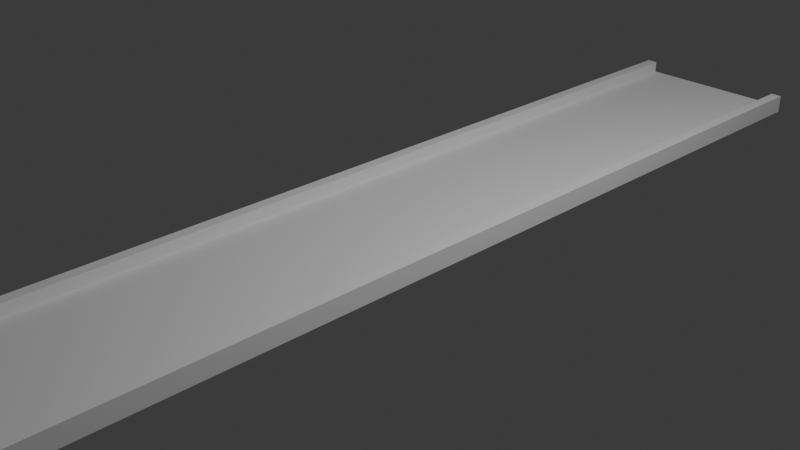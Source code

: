 # Source: end.blend  (saved by Blender 4.4.32; exported with 4.5.12 LTS)
import bpy
from mathutils import Matrix  # noqa: F401  (used for matrix-valued properties, if any)

bpy.ops.wm.read_factory_settings(use_empty=True)
scene = bpy.context.scene
scene.name = 'Scene'

# ---- collections
col_collection = bpy.data.collections.new('Collection'); scene.collection.children.link(col_collection)

# ---- world
world_world = bpy.data.worlds.new('World'); scene.world = world_world
world_world.use_nodes = True; world_world.node_tree.nodes.clear()
_N = world_world.node_tree.nodes; _L = world_world.node_tree.links
n0 = _N.new('ShaderNodeOutputWorld'); n0.name = 'World Output'; n0.location = (300, 300)
n1 = _N.new('ShaderNodeBackground'); n1.name = 'Background'; n1.location = (10, 300)
n1.inputs[0].default_value = (0.05088, 0.05088, 0.05088, 1.0)
_L.new(n1.outputs[0], n0.inputs[0])
n0.is_active_output = True
world_world.color = (0.05088, 0.05088, 0.05088)
world_world.sun_shadow_jitter_overblur = 0.0

# ---- cameras
cam_camera = bpy.data.cameras.new('Camera')
cam_camera.clip_end = 100.0
cam_camera.ortho_scale = 7.314

# ---- lights
light_light = bpy.data.lights.new('Light', 'POINT')
light_light.energy = 1000.0
light_light.shadow_soft_size = 0.1

# ---- meshes
me_cube_001 = bpy.data.meshes.new('Cube.001')
me_cube_001.from_pydata([(-1.0, -1.0, -1.0), (-1.0, -1.0, 1.0), (-1.0, 1.0, -1.0), (-1.0, 1.0, 1.0), (1.0, -1.0, -1.0), (1.0, -1.0, 1.0), (1.0, 1.0, -1.0), (1.0, 1.0, 1.0), (0.0, 1.0, -1.0), (0.0, 1.0, 1.0), (0.0, -1.0, -1.0), (0.0, -1.0, 1.0), (-0.5, 1.0, -1.0), (-0.5, -1.0, 1.0), (-0.5, 1.0, 1.0), (-0.5, -1.0, -1.0), (0.5, 1.0, 1.0), (0.5, -1.0, -1.0), (0.5, 1.0, -1.0), (0.5, -1.0, 1.0), (-0.75, 1.0, -1.0), (-0.75, -1.0, 1.0), (-0.75, 1.0, 1.0), (-0.75, -1.0, -1.0), (0.75, 1.0, 1.0), (0.75, -1.0, -1.0), (0.75, 1.0, -1.0), (0.75, -1.0, 1.0), (-0.875, 1.0, -1.0), (-0.875, -1.0, 1.0), (-0.875, 1.0, 1.0), (-0.875, -1.0, -1.0), (0.875, 1.0, 1.0), (0.875, -1.0, -1.0), (0.875, 1.0, -1.0), (0.875, -1.0, 1.0), (-1.0, -1.0, -4.534), (-1.0, 1.0, -4.534), (1.0, -1.0, -4.534), (1.0, 1.0, -4.534), (-0.875, 1.0, -4.534), (-0.875, -1.0, -4.534), (0.875, -1.0, -4.534), (0.875, 1.0, -4.534), (-2.961, -2.071, -1.0), (-2.961, -2.071, 1.0), (2.961, -2.071, -1.0), (2.961, -2.071, 1.0), (0.0, -2.071, -1.0), (0.0, -2.071, 1.0), (-1.48, -2.071, 1.0), (-1.48, -2.071, -1.0), (1.48, -2.071, -1.0), (1.48, -2.071, 1.0), (-2.221, -2.071, 1.0), (-2.221, -2.071, -1.0), (2.221, -2.071, -1.0), (2.221, -2.071, 1.0), (-2.591, -2.071, 1.0), (-2.591, -2.071, -1.0), (2.591, -2.071, -1.0), (2.591, -2.071, 1.0), (-2.961, -2.071, -4.534), (2.961, -2.071, -4.534), (-2.591, -2.071, -4.534), (2.591, -2.071, -4.534), (-5.077, -3.612, -1.0), (-5.077, -3.612, 1.0), (5.077, -3.612, -1.0), (5.077, -3.612, 1.0), (0.0, -3.612, -1.0), (0.0, -3.612, 1.0), (-2.539, -3.612, 1.0), (-2.539, -3.612, -1.0), (2.539, -3.612, -1.0), (2.539, -3.612, 1.0), (-3.808, -3.612, 1.0), (-3.808, -3.612, -1.0), (3.808, -3.612, -1.0), (3.808, -3.612, 1.0), (-4.442, -3.612, 1.0), (-4.442, -3.612, -1.0), (4.442, -3.612, -1.0), (4.442, -3.612, 1.0), (-5.077, -3.612, -4.534), (5.077, -3.612, -4.534), (-4.442, -3.612, -4.534), (4.442, -3.612, -4.534), (-5.077, -5.499, -1.0), (-5.077, -5.499, 1.0), (5.077, -5.499, -1.0), (5.077, -5.499, 1.0), (0.0, -5.499, -1.0), (0.0, -5.499, 1.0), (-2.539, -5.499, 1.0), (-2.539, -5.499, -1.0), (2.539, -5.499, -1.0), (2.539, -5.499, 1.0), (-3.808, -5.499, 1.0), (-3.808, -5.499, -1.0), (3.808, -5.499, -1.0), (3.808, -5.499, 1.0), (-4.442, -5.499, 1.0), (-4.442, -5.499, -1.0), (4.442, -5.499, -1.0), (4.442, -5.499, 1.0), (-5.077, -5.499, -4.534), (5.077, -5.499, -4.534), (-4.442, -5.499, -4.534), (4.442, -5.499, -4.534), (-1.0, -3.957, -0.4981), (-1.0, -3.957, -53.72), (-1.0, -3.604, -0.4981), (-1.0, -3.604, -53.72), (1.0, -3.957, -0.4981), (1.0, -3.957, -53.72), (1.0, -3.604, -0.4981), (1.0, -3.604, -53.72), (1.017, -3.957, 15.87), (1.017, -3.957, -37.36), (1.017, -3.604, 15.87), (1.017, -3.604, -37.36), (3.017, -3.957, 15.87), (3.017, -3.957, -37.36), (3.017, -3.604, 15.87), (3.017, -3.604, -37.36), (-3.012, -3.957, 29.98), (-3.012, -3.957, -23.24), (-3.012, -3.604, 29.98), (-3.012, -3.604, -23.24), (-1.012, -3.957, 29.98), (-1.012, -3.957, -23.24), (-1.012, -3.604, 29.98), (-1.012, -3.604, -23.24)], [], [(0, 1, 3, 2), (34, 32, 7, 6), (6, 7, 5, 4), (27, 19, 53, 57), (2, 28, 40, 37), (30, 3, 1, 29), (16, 9, 11, 19), (12, 8, 10, 15), (21, 29, 58, 54), (12, 14, 9, 8), (20, 22, 14, 12), (20, 12, 15, 23), (9, 14, 13, 11), (1, 0, 44, 45), (23, 15, 51, 55), (24, 16, 19, 27), (8, 18, 17, 10), (8, 9, 16, 18), (28, 20, 23, 31), (28, 30, 22, 20), (14, 22, 21, 13), (17, 25, 56, 52), (32, 24, 27, 35), (0, 36, 62, 44), (18, 26, 25, 17), (18, 16, 24, 26), (2, 3, 30, 28), (19, 11, 49, 53), (22, 30, 29, 21), (13, 21, 54, 50), (10, 17, 52, 48), (7, 32, 35, 5), (26, 34, 33, 25), (26, 24, 32, 34), (43, 39, 38, 42), (37, 40, 41, 36), (28, 31, 41, 40), (33, 34, 43, 42), (15, 10, 48, 51), (0, 2, 37, 36), (34, 6, 39, 43), (6, 4, 38, 39), (56, 60, 82, 78), (49, 50, 72, 71), (64, 59, 81, 86), (59, 55, 77, 81), (63, 46, 68, 85), (50, 54, 76, 72), (53, 49, 71, 75), (60, 65, 87, 82), (54, 58, 80, 76), (51, 48, 70, 73), (4, 5, 47, 46), (25, 33, 60, 56), (33, 42, 65, 60), (31, 23, 55, 59), (35, 27, 57, 61), (38, 4, 46, 63), (29, 1, 45, 58), (5, 35, 61, 47), (42, 38, 63, 65), (36, 41, 64, 62), (41, 31, 59, 64), (11, 13, 50, 49), (66, 84, 106, 88), (67, 66, 88, 89), (78, 82, 104, 100), (71, 72, 94, 93), (86, 81, 103, 108), (81, 77, 99, 103), (85, 68, 90, 107), (72, 76, 98, 94), (75, 71, 93, 97), (82, 87, 109, 104), (45, 44, 66, 67), (44, 62, 84, 66), (55, 51, 73, 77), (47, 61, 83, 69), (46, 47, 69, 68), (52, 56, 78, 74), (61, 57, 79, 83), (48, 52, 74, 70), (65, 63, 85, 87), (58, 45, 67, 80), (57, 53, 75, 79), (62, 64, 86, 84), (103, 102, 89, 88), (96, 97, 93, 92), (92, 93, 94, 95), (100, 101, 97, 96), (95, 94, 98, 99), (104, 105, 101, 100), (90, 104, 109, 107), (99, 98, 102, 103), (90, 91, 105, 104), (103, 88, 106, 108), (77, 73, 95, 99), (69, 83, 105, 91), (68, 69, 91, 90), (74, 78, 100, 96), (83, 79, 101, 105), (70, 74, 96, 92), (87, 85, 107, 109), (80, 67, 89, 102), (79, 75, 97, 101), (84, 86, 108, 106), (73, 70, 92, 95), (76, 80, 102, 98), (110, 111, 113, 112), (112, 113, 117, 116), (116, 117, 115, 114), (114, 115, 111, 110), (112, 116, 114, 110), (117, 113, 111, 115), (118, 119, 121, 120), (120, 121, 125, 124), (124, 125, 123, 122), (122, 123, 119, 118), (120, 124, 122, 118), (125, 121, 119, 123), (126, 127, 129, 128), (128, 129, 133, 132), (132, 133, 131, 130), (130, 131, 127, 126), (128, 132, 130, 126), (133, 129, 127, 131)])
_uv = me_cube_001.uv_layers.new(name='UVMap')
_uv.uv.foreach_set('vector', [0.375, 0.0, 0.625, 0.0, 0.625, 0.25, 0.375, 0.25, 0.375, 0.4844, 0.625, 0.4844, 0.625, 0.5, 0.375, 0.5, 0.375, 0.5, 0.625, 0.5, 0.625, 0.75, 0.375, 0.75, 0.6562, 0.75, 0.6875, 0.75, 0.6875, 0.75, 0.6562, 0.75, 0.375, 0.25, 0.375, 0.2656, 0.375, 0.2656, 0.375, 0.25, 0.8594, 0.5, 0.875, 0.5, 0.875, 0.75, 0.8594, 0.75, 0.6875, 0.5, 0.75, 0.5, 0.75, 0.75, 0.6875, 0.75, 0.1875, 0.5, 0.25, 0.5, 0.25, 0.75, 0.1875, 0.75, 0.8438, 0.75, 0.8594, 0.75, 0.8594, 0.75, 0.8438, 0.75, 0.375, 0.3125, 0.625, 0.3125, 0.625, 0.375, 0.375, 0.375, 0.375, 0.2812, 0.625, 0.2812, 0.625, 0.3125, 0.375, 0.3125, 0.1562, 0.5, 0.1875, 0.5, 0.1875, 0.75, 0.1562, 0.75, 0.75, 0.5, 0.8125, 0.5, 0.8125, 0.75, 0.75, 0.75, 0.625, 0.0, 0.375, 0.0, 0.375, 0.0, 0.625, 0.0, 0.1562, 0.75, 0.1875, 0.75, 0.1875, 0.75, 0.1562, 0.75, 0.6562, 0.5, 0.6875, 0.5, 0.6875, 0.75, 0.6562, 0.75, 0.25, 0.5, 0.3125, 0.5, 0.3125, 0.75, 0.25, 0.75, 0.375, 0.375, 0.625, 0.375, 0.625, 0.4375, 0.375, 0.4375, 0.1406, 0.5, 0.1562, 0.5, 0.1562, 0.75, 0.1406, 0.75, 0.375, 0.2656, 0.625, 0.2656, 0.625, 0.2812, 0.375, 0.2812, 0.8125, 0.5, 0.8438, 0.5, 0.8438, 0.75, 0.8125, 0.75, 0.3125, 0.75, 0.3438, 0.75, 0.3438, 0.75, 0.3125, 0.75, 0.6406, 0.5, 0.6562, 0.5, 0.6562, 0.75, 0.6406, 0.75, 0.375, 0.0, 0.375, 0.0, 0.375, 0.0, 0.375, 0.0, 0.3125, 0.5, 0.3438, 0.5, 0.3438, 0.75, 0.3125, 0.75, 0.375, 0.4375, 0.625, 0.4375, 0.625, 0.4688, 0.375, 0.4688, 0.375, 0.25, 0.625, 0.25, 0.625, 0.2656, 0.375, 0.2656, 0.6875, 0.75, 0.75, 0.75, 0.75, 0.75, 0.6875, 0.75, 0.8438, 0.5, 0.8594, 0.5, 0.8594, 0.75, 0.8438, 0.75, 0.8125, 0.75, 0.8438, 0.75, 0.8438, 0.75, 0.8125, 0.75, 0.25, 0.75, 0.3125, 0.75, 0.3125, 0.75, 0.25, 0.75, 0.625, 0.5, 0.6406, 0.5, 0.6406, 0.75, 0.625, 0.75, 0.3438, 0.5, 0.3594, 0.5, 0.3594, 0.75, 0.3438, 0.75, 0.375, 0.4688, 0.625, 0.4688, 0.625, 0.4844, 0.375, 0.4844, 0.3594, 0.5, 0.375, 0.5, 0.375, 0.75, 0.3594, 0.75, 0.125, 0.5, 0.1406, 0.5, 0.1406, 0.75, 0.125, 0.75, 0.1406, 0.5, 0.1406, 0.75, 0.1406, 0.75, 0.1406, 0.5, 0.3594, 0.75, 0.3594, 0.5, 0.3594, 0.5, 0.3594, 0.75, 0.1875, 0.75, 0.25, 0.75, 0.25, 0.75, 0.1875, 0.75, 0.375, 0.0, 0.375, 0.25, 0.375, 0.25, 0.375, 0.0, 0.375, 0.4844, 0.375, 0.5, 0.375, 0.5, 0.375, 0.4844, 0.375, 0.5, 0.375, 0.75, 0.375, 0.75, 0.375, 0.5, 0.3438, 0.75, 0.3594, 0.75, 0.3594, 0.75, 0.3438, 0.75, 0.75, 0.75, 0.8125, 0.75, 0.8125, 0.75, 0.75, 0.75, 0.1406, 0.75, 0.1406, 0.75, 0.1406, 0.75, 0.1406, 0.75, 0.1406, 0.75, 0.1562, 0.75, 0.1562, 0.75, 0.1406, 0.75, 0.375, 0.75, 0.375, 0.75, 0.375, 0.75, 0.375, 0.75, 0.8125, 0.75, 0.8438, 0.75, 0.8438, 0.75, 0.8125, 0.75, 0.6875, 0.75, 0.75, 0.75, 0.75, 0.75, 0.6875, 0.75, 0.3594, 0.75, 0.3594, 0.75, 0.3594, 0.75, 0.3594, 0.75, 0.8438, 0.75, 0.8594, 0.75, 0.8594, 0.75, 0.8438, 0.75, 0.1875, 0.75, 0.25, 0.75, 0.25, 0.75, 0.1875, 0.75, 0.375, 0.75, 0.625, 0.75, 0.625, 0.75, 0.375, 0.75, 0.3438, 0.75, 0.3594, 0.75, 0.3594, 0.75, 0.3438, 0.75, 0.3594, 0.75, 0.3594, 0.75, 0.3594, 0.75, 0.3594, 0.75, 0.1406, 0.75, 0.1562, 0.75, 0.1562, 0.75, 0.1406, 0.75, 0.6406, 0.75, 0.6562, 0.75, 0.6562, 0.75, 0.6406, 0.75, 0.375, 0.75, 0.375, 0.75, 0.375, 0.75, 0.375, 0.75, 0.8594, 0.75, 0.875, 0.75, 0.875, 0.75, 0.8594, 0.75, 0.625, 0.75, 0.6406, 0.75, 0.6406, 0.75, 0.625, 0.75, 0.3594, 0.75, 0.375, 0.75, 0.375, 0.75, 0.3594, 0.75, 0.125, 0.75, 0.1406, 0.75, 0.1406, 0.75, 0.125, 0.75, 0.1406, 0.75, 0.1406, 0.75, 0.1406, 0.75, 0.1406, 0.75, 0.75, 0.75, 0.8125, 0.75, 0.8125, 0.75, 0.75, 0.75, 0.375, 0.0, 0.375, 0.0, 0.375, 0.0, 0.375, 0.0, 0.625, 0.0, 0.375, 0.0, 0.375, 0.0, 0.625, 0.0, 0.3438, 0.75, 0.3594, 0.75, 0.3594, 0.75, 0.3438, 0.75, 0.75, 0.75, 0.8125, 0.75, 0.8125, 0.75, 0.75, 0.75, 0.1406, 0.75, 0.1406, 0.75, 0.1406, 0.75, 0.1406, 0.75, 0.1406, 0.75, 0.1562, 0.75, 0.1562, 0.75, 0.1406, 0.75, 0.375, 0.75, 0.375, 0.75, 0.375, 0.75, 0.375, 0.75, 0.8125, 0.75, 0.8438, 0.75, 0.8438, 0.75, 0.8125, 0.75, 0.6875, 0.75, 0.75, 0.75, 0.75, 0.75, 0.6875, 0.75, 0.3594, 0.75, 0.3594, 0.75, 0.3594, 0.75, 0.3594, 0.75, 0.625, 0.0, 0.375, 0.0, 0.375, 0.0, 0.625, 0.0, 0.375, 0.0, 0.375, 0.0, 0.375, 0.0, 0.375, 0.0, 0.1562, 0.75, 0.1875, 0.75, 0.1875, 0.75, 0.1562, 0.75, 0.625, 0.75, 0.6406, 0.75, 0.6406, 0.75, 0.625, 0.75, 0.375, 0.75, 0.625, 0.75, 0.625, 0.75, 0.375, 0.75, 0.3125, 0.75, 0.3438, 0.75, 0.3438, 0.75, 0.3125, 0.75, 0.6406, 0.75, 0.6562, 0.75, 0.6562, 0.75, 0.6406, 0.75, 0.25, 0.75, 0.3125, 0.75, 0.3125, 0.75, 0.25, 0.75, 0.3594, 0.75, 0.375, 0.75, 0.375, 0.75, 0.3594, 0.75, 0.8594, 0.75, 0.875, 0.75, 0.875, 0.75, 0.8594, 0.75, 0.6562, 0.75, 0.6875, 0.75, 0.6875, 0.75, 0.6562, 0.75, 0.125, 0.75, 0.1406, 0.75, 0.1406, 0.75, 0.125, 0.75, 0.375, 0.9844, 0.625, 0.9844, 0.625, 1.0, 0.375, 1.0, 0.375, 0.8125, 0.625, 0.8125, 0.625, 0.875, 0.375, 0.875, 0.375, 0.875, 0.625, 0.875, 0.625, 0.9375, 0.375, 0.9375, 0.375, 0.7812, 0.625, 0.7812, 0.625, 0.8125, 0.375, 0.8125, 0.375, 0.9375, 0.625, 0.9375, 0.625, 0.9688, 0.375, 0.9688, 0.375, 0.7656, 0.625, 0.7656, 0.625, 0.7812, 0.375, 0.7812, 0.375, 0.75, 0.375, 0.7656, 0.375, 0.7656, 0.375, 0.75, 0.375, 0.9688, 0.625, 0.9688, 0.625, 0.9844, 0.375, 0.9844, 0.375, 0.75, 0.625, 0.75, 0.625, 0.7656, 0.375, 0.7656, 0.375, 0.9844, 0.375, 1.0, 0.375, 1.0, 0.375, 0.9844, 0.1562, 0.75, 0.1875, 0.75, 0.1875, 0.75, 0.1562, 0.75, 0.625, 0.75, 0.6406, 0.75, 0.6406, 0.75, 0.625, 0.75, 0.375, 0.75, 0.625, 0.75, 0.625, 0.75, 0.375, 0.75, 0.3125, 0.75, 0.3438, 0.75, 0.3438, 0.75, 0.3125, 0.75, 0.6406, 0.75, 0.6562, 0.75, 0.6562, 0.75, 0.6406, 0.75, 0.25, 0.75, 0.3125, 0.75, 0.3125, 0.75, 0.25, 0.75, 0.3594, 0.75, 0.375, 0.75, 0.375, 0.75, 0.3594, 0.75, 0.8594, 0.75, 0.875, 0.75, 0.875, 0.75, 0.8594, 0.75, 0.6562, 0.75, 0.6875, 0.75, 0.6875, 0.75, 0.6562, 0.75, 0.125, 0.75, 0.1406, 0.75, 0.1406, 0.75, 0.125, 0.75, 0.1875, 0.75, 0.25, 0.75, 0.25, 0.75, 0.1875, 0.75, 0.8438, 0.75, 0.8594, 0.75, 0.8594, 0.75, 0.8438, 0.75, 0.375, 0.0, 0.625, 0.0, 0.625, 0.25, 0.375, 0.25, 0.375, 0.25, 0.625, 0.25, 0.625, 0.5, 0.375, 0.5, 0.375, 0.5, 0.625, 0.5, 0.625, 0.75, 0.375, 0.75, 0.375, 0.75, 0.625, 0.75, 0.625, 1.0, 0.375, 1.0, 0.125, 0.5, 0.375, 0.5, 0.375, 0.75, 0.125, 0.75, 0.625, 0.5, 0.875, 0.5, 0.875, 0.75, 0.625, 0.75, 0.375, 0.0, 0.625, 0.0, 0.625, 0.25, 0.375, 0.25, 0.375, 0.25, 0.625, 0.25, 0.625, 0.5, 0.375, 0.5, 0.375, 0.5, 0.625, 0.5, 0.625, 0.75, 0.375, 0.75, 0.375, 0.75, 0.625, 0.75, 0.625, 1.0, 0.375, 1.0, 0.125, 0.5, 0.375, 0.5, 0.375, 0.75, 0.125, 0.75, 0.625, 0.5, 0.875, 0.5, 0.875, 0.75, 0.625, 0.75, 0.375, 0.0, 0.625, 0.0, 0.625, 0.25, 0.375, 0.25, 0.375, 0.25, 0.625, 0.25, 0.625, 0.5, 0.375, 0.5, 0.375, 0.5, 0.625, 0.5, 0.625, 0.75, 0.375, 0.75, 0.375, 0.75, 0.625, 0.75, 0.625, 1.0, 0.375, 1.0, 0.125, 0.5, 0.375, 0.5, 0.375, 0.75, 0.125, 0.75, 0.625, 0.5, 0.875, 0.5, 0.875, 0.75, 0.625, 0.75])
me_cube_001.update()
me_cube = bpy.data.meshes.new('Cube')
me_cube.from_pydata([(-1.0, -1.0, -1.0), (-1.0, -1.0, 1.0), (-1.0, 1.0, -1.0), (-1.0, 1.0, 1.0), (1.0, -1.0, -1.0), (1.0, -1.0, 1.0), (1.0, 1.0, -1.0), (1.0, 1.0, 1.0)], [], [(0, 1, 3, 2), (2, 3, 7, 6), (6, 7, 5, 4), (4, 5, 1, 0), (2, 6, 4, 0), (7, 3, 1, 5)])
_uv = me_cube.uv_layers.new(name='UVMap')
_uv.uv.foreach_set('vector', [0.375, 0.0, 0.625, 0.0, 0.625, 0.25, 0.375, 0.25, 0.375, 0.25, 0.625, 0.25, 0.625, 0.5, 0.375, 0.5, 0.375, 0.5, 0.625, 0.5, 0.625, 0.75, 0.375, 0.75, 0.375, 0.75, 0.625, 0.75, 0.625, 1.0, 0.375, 1.0, 0.125, 0.5, 0.375, 0.5, 0.375, 0.75, 0.125, 0.75, 0.625, 0.5, 0.875, 0.5, 0.875, 0.75, 0.625, 0.75])
me_cube.update()
me_cylinder = bpy.data.meshes.new('Cylinder')
me_cylinder.from_pydata([(0.0, 1.0, -1.0), (4.186e-07, 0.122, 1.0), (0.1951, 0.9808, -1.0), (0.02381, 0.1197, 1.0), (0.3827, 0.9239, -1.0), (0.0467, 0.1128, 1.0), (0.5556, 0.8315, -1.0), (0.0678, 0.1015, 1.0), (0.7071, 0.7071, -1.0), (0.0863, 0.0863, 1.0), (0.8315, 0.5556, -1.0), (0.1015, 0.06781, 1.0), (0.9239, 0.3827, -1.0), (0.1128, 0.04671, 1.0), (0.9808, 0.1951, -1.0), (0.1197, 0.02381, 1.0), (1.0, 0.0, -1.0), (0.122, 1.675e-06, 1.0), (0.9808, -0.1951, -1.0), (0.1197, -0.02381, 1.0), (0.9239, -0.3827, -1.0), (0.1128, -0.0467, 1.0), (0.8315, -0.5556, -1.0), (0.1015, -0.0678, 1.0), (0.7071, -0.7071, -1.0), (0.0863, -0.0863, 1.0), (0.5556, -0.8315, -1.0), (0.0678, -0.1015, 1.0), (0.3827, -0.9239, -1.0), (0.0467, -0.1128, 1.0), (0.1951, -0.9808, -1.0), (0.02381, -0.1197, 1.0), (0.0, -1.0, -1.0), (4.186e-07, -0.122, 1.0), (-0.1951, -0.9808, -1.0), (-0.02381, -0.1197, 1.0), (-0.3827, -0.9239, -1.0), (-0.0467, -0.1128, 1.0), (-0.5556, -0.8315, -1.0), (-0.0678, -0.1015, 1.0), (-0.7071, -0.7071, -1.0), (-0.0863, -0.0863, 1.0), (-0.8315, -0.5556, -1.0), (-0.1015, -0.0678, 1.0), (-0.9239, -0.3827, -1.0), (-0.1128, -0.0467, 1.0), (-0.9808, -0.1951, -1.0), (-0.1197, -0.02381, 1.0), (-1.0, 0.0, -1.0), (-0.122, 1.675e-06, 1.0), (-0.9808, 0.1951, -1.0), (-0.1197, 0.02381, 1.0), (-0.9239, 0.3827, -1.0), (-0.1128, 0.04671, 1.0), (-0.8315, 0.5556, -1.0), (-0.1015, 0.06781, 1.0), (-0.7071, 0.7071, -1.0), (-0.0863, 0.0863, 1.0), (-0.5556, 0.8315, -1.0), (-0.0678, 0.1015, 1.0), (-0.3827, 0.9239, -1.0), (-0.0467, 0.1128, 1.0), (-0.1951, 0.9808, -1.0), (-0.02381, 0.1197, 1.0)], [], [(0, 1, 3, 2), (2, 3, 5, 4), (4, 5, 7, 6), (6, 7, 9, 8), (8, 9, 11, 10), (10, 11, 13, 12), (12, 13, 15, 14), (14, 15, 17, 16), (16, 17, 19, 18), (18, 19, 21, 20), (20, 21, 23, 22), (22, 23, 25, 24), (24, 25, 27, 26), (26, 27, 29, 28), (28, 29, 31, 30), (30, 31, 33, 32), (32, 33, 35, 34), (34, 35, 37, 36), (36, 37, 39, 38), (38, 39, 41, 40), (40, 41, 43, 42), (42, 43, 45, 44), (44, 45, 47, 46), (46, 47, 49, 48), (48, 49, 51, 50), (50, 51, 53, 52), (52, 53, 55, 54), (54, 55, 57, 56), (56, 57, 59, 58), (58, 59, 61, 60), (3, 1, 63, 61, 59, 57, 55, 53, 51, 49, 47, 45, 43, 41, 39, 37, 35, 33, 31, 29, 27, 25, 23, 21, 19, 17, 15, 13, 11, 9, 7, 5), (60, 61, 63, 62), (62, 63, 1, 0), (0, 2, 4, 6, 8, 10, 12, 14, 16, 18, 20, 22, 24, 26, 28, 30, 32, 34, 36, 38, 40, 42, 44, 46, 48, 50, 52, 54, 56, 58, 60, 62)])
_uv = me_cylinder.uv_layers.new(name='UVMap')
_uv.uv.foreach_set('vector', [1.0, 0.5, 1.0, 1.0, 0.9688, 1.0, 0.9688, 0.5, 0.9688, 0.5, 0.9688, 1.0, 0.9375, 1.0, 0.9375, 0.5, 0.9375, 0.5, 0.9375, 1.0, 0.9062, 1.0, 0.9062, 0.5, 0.9062, 0.5, 0.9062, 1.0, 0.875, 1.0, 0.875, 0.5, 0.875, 0.5, 0.875, 1.0, 0.8438, 1.0, 0.8438, 0.5, 0.8438, 0.5, 0.8438, 1.0, 0.8125, 1.0, 0.8125, 0.5, 0.8125, 0.5, 0.8125, 1.0, 0.7812, 1.0, 0.7812, 0.5, 0.7812, 0.5, 0.7812, 1.0, 0.75, 1.0, 0.75, 0.5, 0.75, 0.5, 0.75, 1.0, 0.7188, 1.0, 0.7188, 0.5, 0.7188, 0.5, 0.7188, 1.0, 0.6875, 1.0, 0.6875, 0.5, 0.6875, 0.5, 0.6875, 1.0, 0.6562, 1.0, 0.6562, 0.5, 0.6562, 0.5, 0.6562, 1.0, 0.625, 1.0, 0.625, 0.5, 0.625, 0.5, 0.625, 1.0, 0.5938, 1.0, 0.5938, 0.5, 0.5938, 0.5, 0.5938, 1.0, 0.5625, 1.0, 0.5625, 0.5, 0.5625, 0.5, 0.5625, 1.0, 0.5312, 1.0, 0.5312, 0.5, 0.5312, 0.5, 0.5312, 1.0, 0.5, 1.0, 0.5, 0.5, 0.5, 0.5, 0.5, 1.0, 0.4688, 1.0, 0.4688, 0.5, 0.4688, 0.5, 0.4688, 1.0, 0.4375, 1.0, 0.4375, 0.5, 0.4375, 0.5, 0.4375, 1.0, 0.4062, 1.0, 0.4062, 0.5, 0.4062, 0.5, 0.4062, 1.0, 0.375, 1.0, 0.375, 0.5, 0.375, 0.5, 0.375, 1.0, 0.3438, 1.0, 0.3438, 0.5, 0.3438, 0.5, 0.3438, 1.0, 0.3125, 1.0, 0.3125, 0.5, 0.3125, 0.5, 0.3125, 1.0, 0.2812, 1.0, 0.2812, 0.5, 0.2812, 0.5, 0.2812, 1.0, 0.25, 1.0, 0.25, 0.5, 0.25, 0.5, 0.25, 1.0, 0.2188, 1.0, 0.2188, 0.5, 0.2188, 0.5, 0.2188, 1.0, 0.1875, 1.0, 0.1875, 0.5, 0.1875, 0.5, 0.1875, 1.0, 0.1562, 1.0, 0.1562, 0.5, 0.1562, 0.5, 0.1562, 1.0, 0.125, 1.0, 0.125, 0.5, 0.125, 0.5, 0.125, 1.0, 0.09375, 1.0, 0.09375, 0.5, 0.09375, 0.5, 0.09375, 1.0, 0.0625, 1.0, 0.0625, 0.5, 0.2968, 0.4854, 0.25, 0.49, 0.2032, 0.4854, 0.1582, 0.4717, 0.1167, 0.4496, 0.08029, 0.4197, 0.05045, 0.3833, 0.02827, 0.3418, 0.01461, 0.2968, 0.01, 0.25, 0.01461, 0.2032, 0.02827, 0.1582, 0.05045, 0.1167, 0.08029, 0.08029, 0.1167, 0.05045, 0.1582, 0.02827, 0.2032, 0.01461, 0.25, 0.01, 0.2968, 0.01461, 0.3418, 0.02827, 0.3833, 0.05045, 0.4197, 0.08029, 0.4496, 0.1167, 0.4717, 0.1582, 0.4854, 0.2032, 0.49, 0.25, 0.4854, 0.2968, 0.4717, 0.3418, 0.4496, 0.3833, 0.4197, 0.4197, 0.3833, 0.4496, 0.3418, 0.4717, 0.0625, 0.5, 0.0625, 1.0, 0.03125, 1.0, 0.03125, 0.5, 0.03125, 0.5, 0.03125, 1.0, 0.0, 1.0, 0.0, 0.5, 0.75, 0.49, 0.7968, 0.4854, 0.8418, 0.4717, 0.8833, 0.4496, 0.9197, 0.4197, 0.9496, 0.3833, 0.9717, 0.3418, 0.9854, 0.2968, 0.99, 0.25, 0.9854, 0.2032, 0.9717, 0.1582, 0.9496, 0.1167, 0.9197, 0.08029, 0.8833, 0.05045, 0.8418, 0.02827, 0.7968, 0.01461, 0.75, 0.01, 0.7032, 0.01461, 0.6582, 0.02827, 0.6167, 0.05045, 0.5803, 0.08029, 0.5504, 0.1167, 0.5283, 0.1582, 0.5146, 0.2032, 0.51, 0.25, 0.5146, 0.2968, 0.5283, 0.3418, 0.5504, 0.3833, 0.5803, 0.4197, 0.6167, 0.4496, 0.6582, 0.4717, 0.7032, 0.4854])
me_cylinder.update()
me_cylinder_001 = bpy.data.meshes.new('Cylinder.001')
me_cylinder_001.from_pydata([(0.0, 1.0, -1.0), (3.975e-07, 0.1664, 1.0), (0.1951, 0.9808, -1.0), (0.03246, 0.1632, 1.0), (0.3827, 0.9239, -1.0), (0.06366, 0.1537, 1.0), (0.5556, 0.8315, -1.0), (0.09243, 0.1383, 1.0), (0.7071, 0.7071, -1.0), (0.1176, 0.1176, 1.0), (0.8315, 0.5556, -1.0), (0.1383, 0.09243, 1.0), (0.9239, 0.3827, -1.0), (0.1537, 0.06367, 1.0), (0.9808, 0.1951, -1.0), (0.1632, 0.03246, 1.0), (1.0, 0.0, -1.0), (0.1664, 1.59e-06, 1.0), (0.9808, -0.1951, -1.0), (0.1632, -0.03245, 1.0), (0.9239, -0.3827, -1.0), (0.1537, -0.06366, 1.0), (0.8315, -0.5556, -1.0), (0.1383, -0.09242, 1.0), (0.7071, -0.7071, -1.0), (0.1176, -0.1176, 1.0), (0.5556, -0.8315, -1.0), (0.09243, -0.1383, 1.0), (0.3827, -0.9239, -1.0), (0.06366, -0.1537, 1.0), (0.1951, -0.9808, -1.0), (0.03246, -0.1632, 1.0), (0.0, -1.0, -1.0), (3.975e-07, -0.1664, 1.0), (-0.1951, -0.9808, -1.0), (-0.03246, -0.1632, 1.0), (-0.3827, -0.9239, -1.0), (-0.06366, -0.1537, 1.0), (-0.5556, -0.8315, -1.0), (-0.09243, -0.1383, 1.0), (-0.7071, -0.7071, -1.0), (-0.1176, -0.1176, 1.0), (-0.8315, -0.5556, -1.0), (-0.1383, -0.09242, 1.0), (-0.9239, -0.3827, -1.0), (-0.1537, -0.06366, 1.0), (-0.9808, -0.1951, -1.0), (-0.1632, -0.03245, 1.0), (-1.0, 0.0, -1.0), (-0.1664, 1.59e-06, 1.0), (-0.9808, 0.1951, -1.0), (-0.1632, 0.03246, 1.0), (-0.9239, 0.3827, -1.0), (-0.1537, 0.06367, 1.0), (-0.8315, 0.5556, -1.0), (-0.1383, 0.09243, 1.0), (-0.7071, 0.7071, -1.0), (-0.1176, 0.1176, 1.0), (-0.5556, 0.8315, -1.0), (-0.09243, 0.1383, 1.0), (-0.3827, 0.9239, -1.0), (-0.06366, 0.1537, 1.0), (-0.1951, 0.9808, -1.0), (-0.03246, 0.1632, 1.0)], [], [(0, 1, 3, 2), (2, 3, 5, 4), (4, 5, 7, 6), (6, 7, 9, 8), (8, 9, 11, 10), (10, 11, 13, 12), (12, 13, 15, 14), (14, 15, 17, 16), (16, 17, 19, 18), (18, 19, 21, 20), (20, 21, 23, 22), (22, 23, 25, 24), (24, 25, 27, 26), (26, 27, 29, 28), (28, 29, 31, 30), (30, 31, 33, 32), (32, 33, 35, 34), (34, 35, 37, 36), (36, 37, 39, 38), (38, 39, 41, 40), (40, 41, 43, 42), (42, 43, 45, 44), (44, 45, 47, 46), (46, 47, 49, 48), (48, 49, 51, 50), (50, 51, 53, 52), (52, 53, 55, 54), (54, 55, 57, 56), (56, 57, 59, 58), (58, 59, 61, 60), (3, 1, 63, 61, 59, 57, 55, 53, 51, 49, 47, 45, 43, 41, 39, 37, 35, 33, 31, 29, 27, 25, 23, 21, 19, 17, 15, 13, 11, 9, 7, 5), (60, 61, 63, 62), (62, 63, 1, 0), (0, 2, 4, 6, 8, 10, 12, 14, 16, 18, 20, 22, 24, 26, 28, 30, 32, 34, 36, 38, 40, 42, 44, 46, 48, 50, 52, 54, 56, 58, 60, 62)])
_uv = me_cylinder_001.uv_layers.new(name='UVMap')
_uv.uv.foreach_set('vector', [1.0, 0.5, 1.0, 1.0, 0.9688, 1.0, 0.9688, 0.5, 0.9688, 0.5, 0.9688, 1.0, 0.9375, 1.0, 0.9375, 0.5, 0.9375, 0.5, 0.9375, 1.0, 0.9062, 1.0, 0.9062, 0.5, 0.9062, 0.5, 0.9062, 1.0, 0.875, 1.0, 0.875, 0.5, 0.875, 0.5, 0.875, 1.0, 0.8438, 1.0, 0.8438, 0.5, 0.8438, 0.5, 0.8438, 1.0, 0.8125, 1.0, 0.8125, 0.5, 0.8125, 0.5, 0.8125, 1.0, 0.7812, 1.0, 0.7812, 0.5, 0.7812, 0.5, 0.7812, 1.0, 0.75, 1.0, 0.75, 0.5, 0.75, 0.5, 0.75, 1.0, 0.7188, 1.0, 0.7188, 0.5, 0.7188, 0.5, 0.7188, 1.0, 0.6875, 1.0, 0.6875, 0.5, 0.6875, 0.5, 0.6875, 1.0, 0.6562, 1.0, 0.6562, 0.5, 0.6562, 0.5, 0.6562, 1.0, 0.625, 1.0, 0.625, 0.5, 0.625, 0.5, 0.625, 1.0, 0.5938, 1.0, 0.5938, 0.5, 0.5938, 0.5, 0.5938, 1.0, 0.5625, 1.0, 0.5625, 0.5, 0.5625, 0.5, 0.5625, 1.0, 0.5312, 1.0, 0.5312, 0.5, 0.5312, 0.5, 0.5312, 1.0, 0.5, 1.0, 0.5, 0.5, 0.5, 0.5, 0.5, 1.0, 0.4688, 1.0, 0.4688, 0.5, 0.4688, 0.5, 0.4688, 1.0, 0.4375, 1.0, 0.4375, 0.5, 0.4375, 0.5, 0.4375, 1.0, 0.4062, 1.0, 0.4062, 0.5, 0.4062, 0.5, 0.4062, 1.0, 0.375, 1.0, 0.375, 0.5, 0.375, 0.5, 0.375, 1.0, 0.3438, 1.0, 0.3438, 0.5, 0.3438, 0.5, 0.3438, 1.0, 0.3125, 1.0, 0.3125, 0.5, 0.3125, 0.5, 0.3125, 1.0, 0.2812, 1.0, 0.2812, 0.5, 0.2812, 0.5, 0.2812, 1.0, 0.25, 1.0, 0.25, 0.5, 0.25, 0.5, 0.25, 1.0, 0.2188, 1.0, 0.2188, 0.5, 0.2188, 0.5, 0.2188, 1.0, 0.1875, 1.0, 0.1875, 0.5, 0.1875, 0.5, 0.1875, 1.0, 0.1562, 1.0, 0.1562, 0.5, 0.1562, 0.5, 0.1562, 1.0, 0.125, 1.0, 0.125, 0.5, 0.125, 0.5, 0.125, 1.0, 0.09375, 1.0, 0.09375, 0.5, 0.09375, 0.5, 0.09375, 1.0, 0.0625, 1.0, 0.0625, 0.5, 0.2968, 0.4854, 0.25, 0.49, 0.2032, 0.4854, 0.1582, 0.4717, 0.1167, 0.4496, 0.08029, 0.4197, 0.05045, 0.3833, 0.02827, 0.3418, 0.01461, 0.2968, 0.01, 0.25, 0.01461, 0.2032, 0.02827, 0.1582, 0.05045, 0.1167, 0.08029, 0.08029, 0.1167, 0.05045, 0.1582, 0.02827, 0.2032, 0.01461, 0.25, 0.01, 0.2968, 0.01461, 0.3418, 0.02827, 0.3833, 0.05045, 0.4197, 0.08029, 0.4496, 0.1167, 0.4717, 0.1582, 0.4854, 0.2032, 0.49, 0.25, 0.4854, 0.2968, 0.4717, 0.3418, 0.4496, 0.3833, 0.4197, 0.4197, 0.3833, 0.4496, 0.3418, 0.4717, 0.0625, 0.5, 0.0625, 1.0, 0.03125, 1.0, 0.03125, 0.5, 0.03125, 0.5, 0.03125, 1.0, 0.0, 1.0, 0.0, 0.5, 0.75, 0.49, 0.7968, 0.4854, 0.8418, 0.4717, 0.8833, 0.4496, 0.9197, 0.4197, 0.9496, 0.3833, 0.9717, 0.3418, 0.9854, 0.2968, 0.99, 0.25, 0.9854, 0.2032, 0.9717, 0.1582, 0.9496, 0.1167, 0.9197, 0.08029, 0.8833, 0.05045, 0.8418, 0.02827, 0.7968, 0.01461, 0.75, 0.01, 0.7032, 0.01461, 0.6582, 0.02827, 0.6167, 0.05045, 0.5803, 0.08029, 0.5504, 0.1167, 0.5283, 0.1582, 0.5146, 0.2032, 0.51, 0.25, 0.5146, 0.2968, 0.5283, 0.3418, 0.5504, 0.3833, 0.5803, 0.4197, 0.6167, 0.4496, 0.6582, 0.4717, 0.7032, 0.4854])
me_cylinder_001.update()
me_cube_002 = bpy.data.meshes.new('Cube.002')
me_cube_002.from_pydata([(-1.0, -1.0, -1.0), (-1.0, -1.0, 1.0), (-1.0, 1.0, -1.0), (-1.0, 1.0, 1.0), (1.0, -1.0, -1.0), (1.0, -1.0, 1.0), (1.0, 1.0, -1.0), (1.0, 1.0, 1.0), (0.0, 1.0, -1.0), (0.0, 1.0, 1.0), (0.0, -1.0, -1.0), (0.0, -1.0, 1.0), (-1.0, -1.0, 0.0), (-1.0, 1.0, 0.0), (1.0, 1.0, 0.0), (1.0, -1.0, 0.0), (0.0, -1.0, 0.0), (0.0, 1.0, 0.0), (0.5, 1.0, 1.0), (0.5, -1.0, -1.0), (0.5, 1.0, -1.0), (0.5, -1.0, 1.0), (0.5, -1.0, 0.0), (0.5, 1.0, 0.0), (0.75, 1.0, 1.0), (0.75, -1.0, -1.0), (0.75, 1.0, 0.0), (0.75, 1.0, -1.0), (0.75, -1.0, 1.0), (0.75, -1.0, 0.0), (0.25, 1.0, -1.0), (0.25, -1.0, 1.0), (0.25, -1.0, 0.0), (0.25, 1.0, 1.0), (0.25, -1.0, -1.0), (0.25, 1.0, 0.0), (-0.5, 1.0, -1.0), (-0.5, -1.0, 1.0), (-0.5, 1.0, 1.0), (-0.5, -1.0, -1.0), (-0.5, 1.0, 0.0), (-0.5, -1.0, 0.0), (-0.25, 1.0, 1.0), (-0.25, -1.0, -1.0), (-0.25, 1.0, 0.0), (-0.25, 1.0, -1.0), (-0.25, -1.0, 1.0), (-0.25, -1.0, 0.0), (-0.75, 1.0, -1.0), (-0.75, -1.0, 1.0), (-0.75, -1.0, 0.0), (-0.75, 1.0, 1.0), (-0.75, -1.0, -1.0), (-0.75, 1.0, 0.0), (-1.0, -1.0, 0.5), (-1.0, 1.0, 0.5), (1.0, 1.0, 0.5), (1.0, -1.0, 0.5), (0.0, -1.0, 0.5), (0.0, 1.0, 0.5), (0.5, -1.0, 0.5), (0.5, 1.0, 0.5), (0.75, -1.0, 0.5), (0.75, 1.0, 0.5), (0.25, 1.0, 0.5), (0.25, -1.0, 0.5), (-0.5, 1.0, 0.5), (-0.5, -1.0, 0.5), (-0.25, -1.0, 0.5), (-0.25, 1.0, 0.5), (-0.75, 1.0, 0.5), (-0.75, -1.0, 0.5), (-1.0, 1.0, -0.5), (1.0, 1.0, -0.5), (1.0, -1.0, -0.5), (0.0, -1.0, -0.5), (0.0, 1.0, -0.5), (-1.0, -1.0, -0.5), (0.5, 1.0, -0.5), (0.5, -1.0, -0.5), (0.75, -1.0, -0.5), (0.75, 1.0, -0.5), (0.25, 1.0, -0.5), (0.25, -1.0, -0.5), (-0.5, -1.0, -0.5), (-0.5, 1.0, -0.5), (-0.25, -1.0, -0.5), (-0.25, 1.0, -0.5), (-0.75, 1.0, -0.5), (-0.75, -1.0, -0.5)], [], [(54, 1, 3, 55), (63, 24, 7, 56), (56, 7, 5, 57), (27, 6, 4, 25), (51, 3, 1, 49), (33, 9, 11, 31), (45, 8, 10, 43), (69, 42, 9, 59), (87, 44, 17, 76), (73, 14, 15, 74), (81, 26, 14, 73), (77, 12, 13, 72), (82, 35, 23, 78), (24, 18, 21, 28), (30, 20, 19, 34), (64, 33, 18, 61), (7, 24, 28, 5), (57, 5, 28, 62), (74, 15, 29, 80), (20, 27, 25, 19), (8, 30, 34, 10), (79, 22, 32, 83), (60, 21, 31, 65), (18, 33, 31, 21), (88, 53, 40, 85), (70, 51, 38, 66), (48, 36, 39, 52), (42, 38, 37, 46), (58, 11, 46, 68), (9, 42, 46, 11), (75, 16, 47, 86), (36, 45, 43, 39), (2, 48, 52, 0), (84, 41, 50, 89), (38, 51, 49, 37), (67, 37, 49, 71), (13, 55, 70, 53), (40, 66, 69, 44), (47, 68, 67, 41), (17, 59, 64, 35), (23, 61, 63, 26), (29, 62, 60, 22), (32, 65, 58, 16), (50, 71, 54, 12), (14, 56, 57, 15), (12, 54, 55, 13), (2, 72, 88, 48), (36, 85, 87, 45), (43, 86, 84, 39), (8, 76, 82, 30), (20, 78, 81, 27), (25, 80, 79, 19), (0, 77, 72, 2), (6, 73, 74, 4), (52, 89, 77, 0), (34, 83, 75, 10)])
_uv = me_cube_002.uv_layers.new(name='UVMap')
_uv.uv.foreach_set('vector', [0.5625, 0.0, 0.625, 0.0, 0.625, 0.25, 0.5625, 0.25, 0.5625, 0.4688, 0.625, 0.4688, 0.625, 0.5, 0.5625, 0.5, 0.5625, 0.5, 0.625, 0.5, 0.625, 0.75, 0.5625, 0.75, 0.3438, 0.5, 0.375, 0.5, 0.375, 0.75, 0.3438, 0.75, 0.8438, 0.5, 0.875, 0.5, 0.875, 0.75, 0.8438, 0.75, 0.7188, 0.5, 0.75, 0.5, 0.75, 0.75, 0.7188, 0.75, 0.2188, 0.5, 0.25, 0.5, 0.25, 0.75, 0.2188, 0.75, 0.5625, 0.3438, 0.625, 0.3438, 0.625, 0.375, 0.5625, 0.375, 0.4375, 0.3438, 0.5, 0.3438, 0.5, 0.375, 0.4375, 0.375, 0.4375, 0.5, 0.5, 0.5, 0.5, 0.75, 0.4375, 0.75, 0.4375, 0.4688, 0.5, 0.4688, 0.5, 0.5, 0.4375, 0.5, 0.4375, 0.0, 0.5, 0.0, 0.5, 0.25, 0.4375, 0.25, 0.4375, 0.4062, 0.5, 0.4062, 0.5, 0.4375, 0.4375, 0.4375, 0.6562, 0.5, 0.6875, 0.5, 0.6875, 0.75, 0.6562, 0.75, 0.2812, 0.5, 0.3125, 0.5, 0.3125, 0.75, 0.2812, 0.75, 0.5625, 0.4062, 0.625, 0.4062, 0.625, 0.4375, 0.5625, 0.4375, 0.625, 0.5, 0.6562, 0.5, 0.6562, 0.75, 0.625, 0.75, 0.5625, 0.75, 0.625, 0.75, 0.625, 0.7812, 0.5625, 0.7812, 0.4375, 0.75, 0.5, 0.75, 0.5, 0.7812, 0.4375, 0.7812, 0.3125, 0.5, 0.3438, 0.5, 0.3438, 0.75, 0.3125, 0.75, 0.25, 0.5, 0.2812, 0.5, 0.2812, 0.75, 0.25, 0.75, 0.4375, 0.8125, 0.5, 0.8125, 0.5, 0.8438, 0.4375, 0.8438, 0.5625, 0.8125, 0.625, 0.8125, 0.625, 0.8438, 0.5625, 0.8438, 0.6875, 0.5, 0.7188, 0.5, 0.7188, 0.75, 0.6875, 0.75, 0.4375, 0.2812, 0.5, 0.2812, 0.5, 0.3125, 0.4375, 0.3125, 0.5625, 0.2812, 0.625, 0.2812, 0.625, 0.3125, 0.5625, 0.3125, 0.1562, 0.5, 0.1875, 0.5, 0.1875, 0.75, 0.1562, 0.75, 0.7812, 0.5, 0.8125, 0.5, 0.8125, 0.75, 0.7812, 0.75, 0.5625, 0.875, 0.625, 0.875, 0.625, 0.9062, 0.5625, 0.9062, 0.75, 0.5, 0.7812, 0.5, 0.7812, 0.75, 0.75, 0.75, 0.4375, 0.875, 0.5, 0.875, 0.5, 0.9062, 0.4375, 0.9062, 0.1875, 0.5, 0.2188, 0.5, 0.2188, 0.75, 0.1875, 0.75, 0.125, 0.5, 0.1562, 0.5, 0.1562, 0.75, 0.125, 0.75, 0.4375, 0.9375, 0.5, 0.9375, 0.5, 0.9688, 0.4375, 0.9688, 0.8125, 0.5, 0.8438, 0.5, 0.8438, 0.75, 0.8125, 0.75, 0.5625, 0.9375, 0.625, 0.9375, 0.625, 0.9688, 0.5625, 0.9688, 0.5, 0.25, 0.5625, 0.25, 0.5625, 0.2812, 0.5, 0.2812, 0.5, 0.3125, 0.5625, 0.3125, 0.5625, 0.3438, 0.5, 0.3438, 0.5, 0.9062, 0.5625, 0.9062, 0.5625, 0.9375, 0.5, 0.9375, 0.5, 0.375, 0.5625, 0.375, 0.5625, 0.4062, 0.5, 0.4062, 0.5, 0.4375, 0.5625, 0.4375, 0.5625, 0.4688, 0.5, 0.4688, 0.5, 0.7812, 0.5625, 0.7812, 0.5625, 0.8125, 0.5, 0.8125, 0.5, 0.8438, 0.5625, 0.8438, 0.5625, 0.875, 0.5, 0.875, 0.5, 0.9688, 0.5625, 0.9688, 0.5625, 1.0, 0.5, 1.0, 0.5, 0.5, 0.5625, 0.5, 0.5625, 0.75, 0.5, 0.75, 0.5, 0.0, 0.5625, 0.0, 0.5625, 0.25, 0.5, 0.25, 0.375, 0.25, 0.4375, 0.25, 0.4375, 0.2812, 0.375, 0.2812, 0.375, 0.3125, 0.4375, 0.3125, 0.4375, 0.3438, 0.375, 0.3438, 0.375, 0.9062, 0.4375, 0.9062, 0.4375, 0.9375, 0.375, 0.9375, 0.375, 0.375, 0.4375, 0.375, 0.4375, 0.4062, 0.375, 0.4062, 0.375, 0.4375, 0.4375, 0.4375, 0.4375, 0.4688, 0.375, 0.4688, 0.375, 0.7812, 0.4375, 0.7812, 0.4375, 0.8125, 0.375, 0.8125, 0.375, 0.0, 0.4375, 0.0, 0.4375, 0.25, 0.375, 0.25, 0.375, 0.5, 0.4375, 0.5, 0.4375, 0.75, 0.375, 0.75, 0.375, 0.9688, 0.4375, 0.9688, 0.4375, 1.0, 0.375, 1.0, 0.375, 0.8438, 0.4375, 0.8438, 0.4375, 0.875, 0.375, 0.875])
me_cube_002.update()

# ---- objects
ob_light = bpy.data.objects.new('Light', light_light)
ob_camera = bpy.data.objects.new('Camera', cam_camera)
ob_cube = bpy.data.objects.new('Cube', me_cube_001)
ob_cube_001 = bpy.data.objects.new('Cube.001', me_cube)
ob_cylinder = bpy.data.objects.new('Cylinder', me_cylinder)
ob_cylinder_001 = bpy.data.objects.new('Cylinder.001', me_cylinder_001)
ob_cube_002 = bpy.data.objects.new('Cube.002', me_cube_002)

# ---- transforms, parenting, visibility, modifiers, constraints
ob_light.location = (4.076, 1.005, 5.904)
ob_light.rotation_euler = (0.6503, 0.05522, 1.866)
ob_light.lock_rotations_4d = False
ob_light.empty_display_type = 'ARROWS'
ob_light.color = (0.0, 0.0, 0.0, 0.0)
ob_light.lineart.crease_threshold = 0.0
ob_camera.location = (7.359, -6.926, 4.958)
ob_camera.rotation_euler = (1.109, 0.0, 0.8149)
ob_camera.lock_rotations_4d = False
ob_camera.empty_display_type = 'ARROWS'
ob_camera.color = (0.0, 0.0, 0.0, 0.0)
ob_camera.display_type = 'WIRE'
ob_camera.lineart.crease_threshold = 0.0
ob_cube.location = (0.0, 0.0, 0.0)
ob_cube.scale = (1.0, 5.667, -0.03758)
ob_cube_001.location = (0.0, -31.24, 4.09)
ob_cube_001.scale = (5.285, 0.1443, 4.182)
ob_cylinder.location = (-1.347, -5.9, 1.131)
ob_cylinder.scale = (0.204, 0.204, 1.593)
ob_cylinder_001.location = (1.405, -5.9, 1.131)
ob_cylinder_001.scale = (0.204, 0.204, 1.593)
ob_cube_002.location = (0.0, -5.85, 2.648)
ob_cube_002.scale = (1.659, 0.08273, 0.476)

# ---- collection membership
col_collection.objects.link(ob_light)
col_collection.objects.link(ob_camera)
col_collection.objects.link(ob_cube)
col_collection.objects.link(ob_cube_001)
col_collection.objects.link(ob_cylinder)
col_collection.objects.link(ob_cylinder_001)
col_collection.objects.link(ob_cube_002)

# ---- scene / render settings (as saved in the file)
scene.camera = ob_camera
scene.frame_start = 1; scene.frame_end = 250; scene.frame_set(1)
scene.render.engine = 'BLENDER_EEVEE_NEXT'
bpy.context.view_layer.update()
